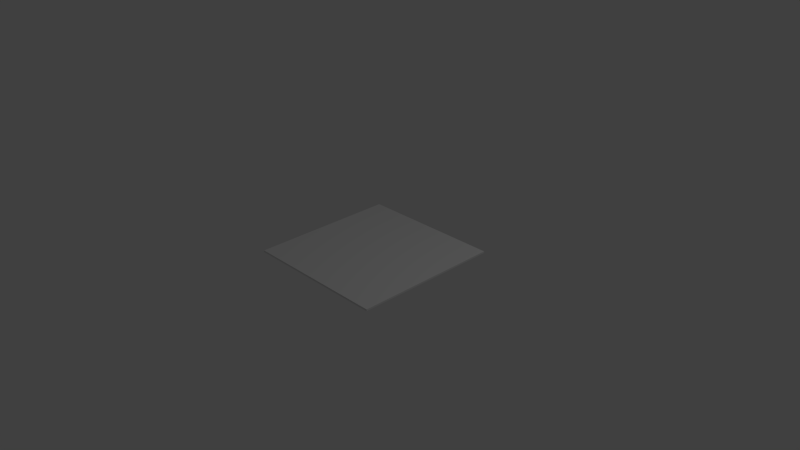 # Source: EmptyFloor.blend  (saved by Blender 2.76.0; exported with 4.5.12 LTS)
import bpy
from mathutils import Matrix  # noqa: F401  (used for matrix-valued properties, if any)

bpy.ops.wm.read_factory_settings(use_empty=True)
scene = bpy.context.scene
scene.name = 'Scene'

# ---- collections
col_collection_1 = bpy.data.collections.new('Collection 1'); scene.collection.children.link(col_collection_1)

# ---- world
world_world = bpy.data.worlds.new('World'); scene.world = world_world
world_world.color = (0.05088, 0.05088, 0.05088)
world_world.use_sun_shadow = False
world_world.sun_shadow_jitter_overblur = 0.0
world_world.cycles.sampling_method = 'MANUAL'
world_world.cycles.sample_map_resolution = 256

# ---- cameras
cam_camera = bpy.data.cameras.new('Camera')
cam_camera.clip_end = 100.0
cam_camera.lens = 35.0
cam_camera.sensor_width = 32.0
cam_camera.sensor_height = 18.0
cam_camera.ortho_scale = 7.314
cam_camera.dof.focus_distance = 0.0
cam_camera.dof.aperture_fstop = 128.0

# ---- lights
light_lamp = bpy.data.lights.new('Lamp', 'POINT')
light_lamp.transmission_factor = 0.0
light_lamp.cutoff_distance = 30.0
light_lamp.energy = 100.0
light_lamp.shadow_buffer_clip_start = 1.001
light_lamp.shadow_soft_size = 0.1
light_lamp.shadow_maximum_resolution = 0.006
light_lamp.use_absolute_resolution = True
light_lamp.cycles.use_multiple_importance_sampling = False

# ---- meshes
me_cube = bpy.data.meshes.new('Cube')
me_cube.from_pydata([(1.0, 1.0, 0.02246), (1.0, -1.0, 0.02246), (-1.0, -1.0, 0.02246), (-1.0, 1.0, 0.02246), (1.0, 1.0, 0.04632), (1.0, -1.0, 0.04632), (-1.0, -1.0, 0.04632), (-1.0, 1.0, 0.04632)], [], [(0, 1, 2, 3), (4, 7, 6, 5), (0, 4, 5, 1), (1, 5, 6, 2), (2, 6, 7, 3), (4, 0, 3, 7)])
_uv = me_cube.uv_layers.new(name='UVMap')
_uv.uv.foreach_set('vector', [0.5, 0.8552, 0.1448, 0.8552, 0.1448, 0.5, 0.5, 0.5, 0.5, 8.034e-05, 0.5, 0.3553, 0.1448, 0.3553, 0.1448, 8.028e-05, 0.5, 0.8552, 0.5, 0.9999, 0.1448, 0.9999, 0.1448, 0.8552, 0.1448, 0.8552, 8.028e-05, 0.8552, 8.034e-05, 0.5, 0.1448, 0.5, 0.1448, 0.5, 0.1448, 0.3553, 0.5, 0.3553, 0.5, 0.5, 0.6447, 0.8552, 0.5, 0.8552, 0.5, 0.5, 0.6447, 0.5])
_ca = me_cube.color_attributes.new('Col', 'BYTE_COLOR', 'CORNER')
_ca.data.foreach_set('color', [1.0, 1.0, 1.0, 1.0, 1.0, 1.0, 1.0, 1.0, 1.0, 1.0, 1.0, 1.0, 1.0, 1.0, 1.0, 1.0, 1.0, 1.0, 1.0, 1.0, 1.0, 1.0, 1.0, 1.0, 1.0, 1.0, 1.0, 1.0, 1.0, 1.0, 1.0, 1.0, 1.0, 1.0, 1.0, 1.0, 1.0, 1.0, 1.0, 1.0, 1.0, 1.0, 1.0, 1.0, 1.0, 1.0, 1.0, 1.0, 1.0, 1.0, 1.0, 1.0, 1.0, 1.0, 1.0, 1.0, 1.0, 1.0, 1.0, 1.0, 1.0, 1.0, 1.0, 1.0, 1.0, 1.0, 1.0, 1.0, 1.0, 1.0, 1.0, 1.0, 1.0, 1.0, 1.0, 1.0, 1.0, 1.0, 1.0, 1.0, 1.0, 1.0, 1.0, 1.0, 1.0, 1.0, 1.0, 1.0, 1.0, 1.0, 1.0, 1.0, 1.0, 1.0, 1.0, 1.0])
me_cube.materials.append(None)
me_cube.use_remesh_preserve_volume = False
me_cube.use_remesh_preserve_attributes = False
me_cube.use_mirror_vertex_groups = False
me_cube.update()

# ---- objects
ob_cube = bpy.data.objects.new('Cube', me_cube)
ob_lamp = bpy.data.objects.new('Lamp', light_lamp)
ob_camera = bpy.data.objects.new('Camera', cam_camera)

# ---- transforms, parenting, visibility, modifiers, constraints
ob_cube.location = (0.0, 0.0, 0.0)
ob_cube.lock_rotations_4d = False
ob_cube.empty_display_type = 'ARROWS'
ob_cube.lineart.crease_threshold = 0.0
ob_lamp.location = (4.076, 1.005, 5.904)
ob_lamp.rotation_euler = (0.6503, 0.05522, 1.866)
ob_lamp.lock_rotations_4d = False
ob_lamp.empty_display_type = 'ARROWS'
ob_lamp.color = (0.0, 0.0, 0.0, 0.0)
ob_lamp.lineart.crease_threshold = 0.0
ob_camera.location = (7.481, -6.508, 5.344)
ob_camera.rotation_euler = (1.109, 0.01082, 0.8149)
ob_camera.lock_rotations_4d = False
ob_camera.empty_display_type = 'ARROWS'
ob_camera.color = (0.0, 0.0, 0.0, 0.0)
ob_camera.display_type = 'WIRE'
ob_camera.lineart.crease_threshold = 0.0

# ---- collection membership
col_collection_1.objects.link(ob_cube)
col_collection_1.objects.link(ob_lamp)
col_collection_1.objects.link(ob_camera)

# ---- scene / render settings (as saved in the file)
scene.camera = ob_camera
scene.frame_start = 1; scene.frame_end = 250; scene.frame_set(1)
scene.render.engine = 'BLENDER_EEVEE_NEXT'
scene.render.resolution_percentage = 50
scene.render.dither_intensity = 0.0
scene.render.use_single_layer = True
scene.cycles.use_denoising = False
scene.cycles.samples = 10
scene.cycles.sampling_pattern = 'TABULATED_SOBOL'
scene.cycles.light_sampling_threshold = 0.0
scene.cycles.use_adaptive_sampling = False
scene.cycles.use_light_tree = False
scene.cycles.blur_glossy = 0.0
scene.cycles.pixel_filter_type = 'GAUSSIAN'
scene.cycles.sample_clamp_indirect = 0.0
scene.view_settings.view_transform = 'Standard'
bpy.context.view_layer.update()

